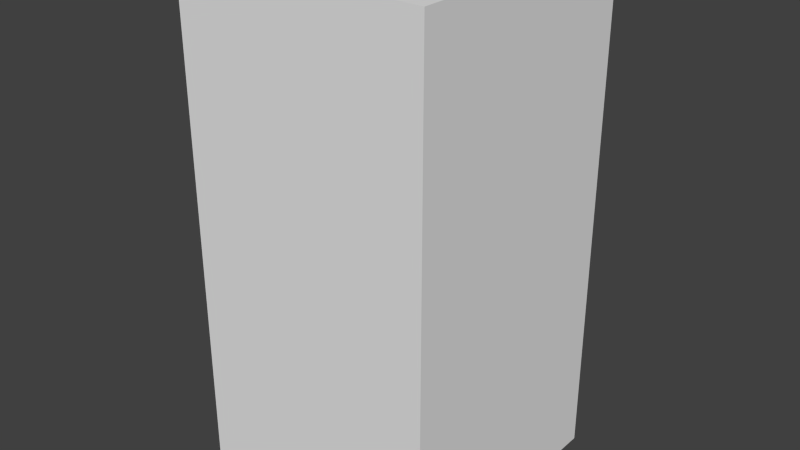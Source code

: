 # Source: CartObject.blend  (saved by Blender 2.76.0; exported with 4.5.12 LTS)
import bpy
from mathutils import Matrix  # noqa: F401  (used for matrix-valued properties, if any)

bpy.ops.wm.read_factory_settings(use_empty=True)
scene = bpy.context.scene
scene.name = 'Scene'

# ---- collections
col_collection_1 = bpy.data.collections.new('Collection 1'); scene.collection.children.link(col_collection_1)

# ---- world
world_world = bpy.data.worlds.new('World'); scene.world = world_world
world_world.color = (0.05088, 0.05088, 0.05088)
world_world.use_sun_shadow = False
world_world.sun_shadow_jitter_overblur = 0.0
world_world.cycles.sampling_method = 'MANUAL'
world_world.cycles.sample_map_resolution = 256

# ---- meshes
me_cube = bpy.data.meshes.new('Cube')
me_cube.from_pydata([(-1.0, 0.001853, 2.0), (-0.8, 2.002, 1.8), (-1.0, 0.001853, -2.0), (-0.8, 2.002, -1.8), (1.0, 0.001853, 2.0), (0.8, 2.002, 1.8), (1.0, 0.001853, -2.0), (0.8, 2.002, -1.8), (-1.0, 2.002, 2.0), (-1.0, 2.002, -2.0), (1.0, 2.002, -2.0), (1.0, 2.002, 2.0), (-0.8, 0.5019, 1.8), (-0.8, 0.5019, -1.8), (0.8, 0.5019, -1.8), (0.8, 0.5019, 1.8)], [], [(8, 9, 2, 0), (9, 10, 6, 2), (10, 11, 4, 6), (11, 8, 0, 4), (0, 2, 6, 4), (5, 7, 14, 15), (1, 3, 9, 8), (3, 7, 10, 9), (7, 5, 11, 10), (5, 1, 8, 11), (15, 14, 13, 12), (3, 1, 12, 13), (1, 5, 15, 12), (7, 3, 13, 14)])
me_cube.use_remesh_preserve_volume = False
me_cube.use_remesh_preserve_attributes = False
me_cube.use_mirror_vertex_groups = False
me_cube.update()

# ---- objects
ob_cube = bpy.data.objects.new('Cube', me_cube)

# ---- transforms, parenting, visibility, modifiers, constraints
ob_cube.location = (0.0, 0.0, 0.0)
ob_cube.lineart.crease_threshold = 0.0

# ---- collection membership
col_collection_1.objects.link(ob_cube)

# ---- scene / render settings (as saved in the file)
scene.frame_start = 1; scene.frame_end = 250; scene.frame_set(1)
scene.render.engine = 'BLENDER_EEVEE_NEXT'
scene.render.resolution_percentage = 50
scene.render.dither_intensity = 0.0
scene.cycles.use_denoising = False
scene.cycles.samples = 10
scene.cycles.sampling_pattern = 'TABULATED_SOBOL'
scene.cycles.light_sampling_threshold = 0.0
scene.cycles.use_adaptive_sampling = False
scene.cycles.use_light_tree = False
scene.cycles.blur_glossy = 0.0
scene.cycles.pixel_filter_type = 'GAUSSIAN'
scene.cycles.sample_clamp_indirect = 0.0
scene.view_settings.view_transform = 'Standard'
bpy.context.view_layer.update()

# ---- added for rendering (the .blend has no active camera and no usable light): camera, sun
cam_auto = bpy.data.cameras.new('AutoCamera')
cam_auto.lens = 50.0
cam_auto.sensor_width = 36.0
cam_auto.clip_end = 1000.0
ob_auto_camera = bpy.data.objects.new('AutoCamera', cam_auto)
scene.collection.objects.link(ob_auto_camera)
ob_auto_camera.location = (4.53266, -4.43733, 3.62613)
ob_auto_camera.rotation_euler = (1.09748, -7.21219e-08, 0.694738)
scene.camera = ob_auto_camera
light_auto_sun = bpy.data.lights.new('AutoSun', 'SUN')
light_auto_sun.energy = 3.0
light_auto_sun.angle = 0.0523599
ob_auto_sun = bpy.data.objects.new('AutoSun', light_auto_sun)
scene.collection.objects.link(ob_auto_sun)
ob_auto_sun.rotation_euler = (0.872665, 0.174533, 0.523599)
bpy.context.view_layer.update()
